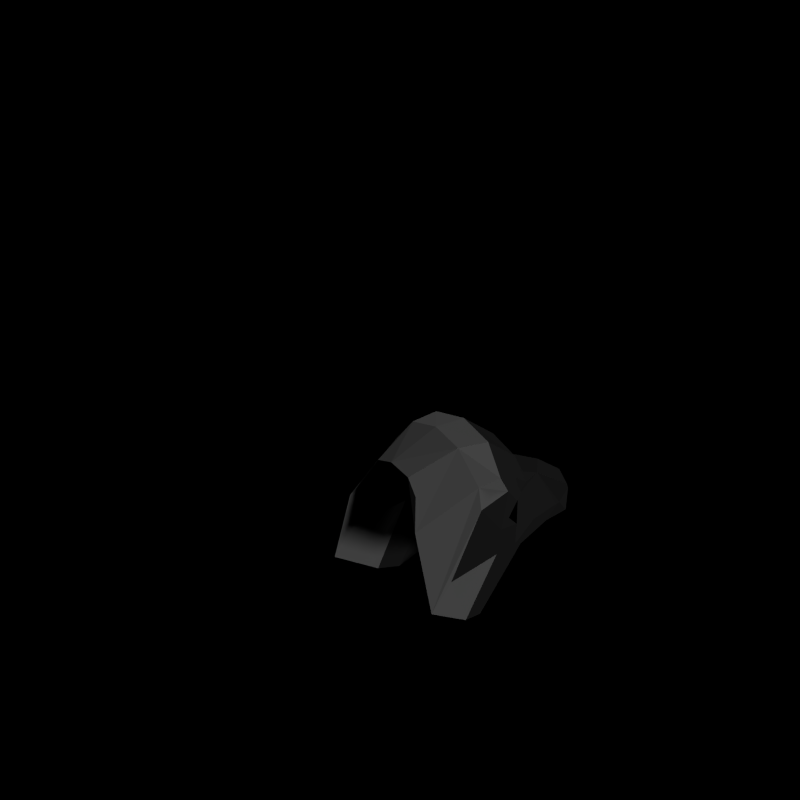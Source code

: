 # Source: pinguino.blend  (saved by Blender 2.78.0; exported with 4.5.12 LTS)
import bpy
from mathutils import Matrix  # noqa: F401  (used for matrix-valued properties, if any)

bpy.ops.wm.read_factory_settings(use_empty=True)
scene = bpy.context.scene
scene.name = 'Scene'

# ---- collections
col_collection_1 = bpy.data.collections.new('Collection 1'); scene.collection.children.link(col_collection_1)

# ---- materials (node trees are filled in below, after node groups)
mat_material_001 = bpy.data.materials.new('Material.001')
mat_material_001.alpha_threshold = 0.0
mat_material_001.roughness = 0.5
mat_material_002 = bpy.data.materials.new('Material.002')
mat_material_002.alpha_threshold = 0.0
mat_material_002.roughness = 0.5

# ---- material node trees
mat_material_001.use_nodes = True; mat_material_001.node_tree.nodes.clear()
_N = mat_material_001.node_tree.nodes; _L = mat_material_001.node_tree.links
n0 = _N.new('ShaderNodeOutputMaterial'); n0.name = 'Material Output'; n0.location = (300, 300)
n1 = _N.new('ShaderNodeBsdfDiffuse'); n1.name = 'Diffuse BSDF'; n1.location = (10, 300)
n1.inputs[0].default_value = (0.1574, 0.1574, 0.1574, 1.0)
_L.new(n1.outputs[0], n0.inputs[0])
n0.is_active_output = True
mat_material_002.use_nodes = True; mat_material_002.node_tree.nodes.clear()
_N = mat_material_002.node_tree.nodes; _L = mat_material_002.node_tree.links
n0 = _N.new('ShaderNodeOutputMaterial'); n0.name = 'Material Output'; n0.location = (300, 300)
n1 = _N.new('ShaderNodeBsdfDiffuse'); n1.name = 'Diffuse BSDF'; n1.location = (10, 300)
n1.inputs[0].default_value = (0.02038, 0.02038, 0.02038, 1.0)
_L.new(n1.outputs[0], n0.inputs[0])
n0.is_active_output = True

# ---- world
world_world = bpy.data.worlds.new('World'); scene.world = world_world
world_world.use_nodes = True; world_world.node_tree.nodes.clear()
_N = world_world.node_tree.nodes; _L = world_world.node_tree.links
n0 = _N.new('ShaderNodeOutputWorld'); n0.name = 'World Output'; n0.location = (300, 300)
n1 = _N.new('ShaderNodeBackground'); n1.name = 'Background'; n1.location = (10, 300)
n1.inputs[0].default_value = (0.0, 0.0, 0.0, 1.0)
n1.inputs[1].default_value = 0.15
_L.new(n1.outputs[0], n0.inputs[0])
n0.is_active_output = True
world_world.color = (1.0, 1.0, 1.0)
world_world.use_sun_shadow = False
world_world.sun_shadow_jitter_overblur = 0.0
world_world.cycles.sampling_method = 'NONE'
world_world.cycles.sample_map_resolution = 256
world_world.light_settings.ao_factor = 0.5

# ---- cameras
cam_camera = bpy.data.cameras.new('Camera')
cam_camera.type = 'ORTHO'
cam_camera.clip_end = 100.0
cam_camera.lens = 35.0
cam_camera.sensor_width = 32.0
cam_camera.sensor_height = 18.0
cam_camera.ortho_scale = 14.41
cam_camera.dof.focus_distance = 0.0

# ---- lights
light_sun_002 = bpy.data.lights.new('Sun.002', 'SUN')
light_sun_002.transmission_factor = 0.0
light_sun_002.angle = 0.1993
light_sun_002.energy = 1.0
light_sun_002.shadow_buffer_clip_start = 0.5
light_sun_002.shadow_soft_size = 0.1
light_sun_002.shadow_cascade_max_distance = 1000.0
light_sun_001 = bpy.data.lights.new('Sun.001', 'SUN')
light_sun_001.transmission_factor = 0.0
light_sun_001.angle = 0.1993
light_sun_001.energy = 1.0
light_sun_001.shadow_buffer_clip_start = 0.5
light_sun_001.shadow_soft_size = 0.1
light_sun_001.shadow_cascade_max_distance = 1000.0

# ---- meshes
me_cube = bpy.data.meshes.new('Cube')
me_cube.from_pydata([(1.322, -1.433, 2.055), (1.972, -2.477, 0.7381), (1.784, -2.117, -0.4656), (1.642, -1.83, -0.8674), (0.0, -1.5, -1.075), (0.0, -0.3827, -1.266), (0.0, 0.3454, -1.872), (0.0, 0.9362, -2.803), (1.031, -0.8665, 2.424), (0.6107, -0.6293, 2.602), (0.9215, 0.4005, 2.075), (1.057, 0.8569, 1.5), (1.003, 0.9912, 0.4864), (0.8058, 0.8777, -0.1975), (0.7084, 1.053, -0.6983), (0.6408, 1.264, -1.785), (0.0, 1.285, -2.47), (0.6403, 0.9045, -1.903), (1.031, 0.2812, -1.157), (1.643, -0.3532, -0.5375), (1.857, -0.769, -0.03376), (1.972, -1.764, 0.7912), (1.031, -0.2277, -1.25), (0.6403, 0.465, -1.879), (1.075, 0.738, -0.2238), (1.227, 0.4236, -0.122), (1.352, 0.6508, 0.3975), (1.852, 0.3044, 0.8002), (1.972, -0.3604, 0.398), (1.872, -0.07708, 0.3177), (1.805, -0.06155, -0.06909), (1.436, 0.4665, 0.002919), (1.739, 0.2937, 0.2766), (1.908, -0.3218, 1.223), (1.827, 0.405, 1.216), (1.69, 0.006193, 1.502), (0.0, -0.5596, 2.769), (0.0, 0.5234, 2.215), (0.0, 1.003, 1.61), (0.0, 1.145, 0.5444), (0.0, 1.018, -0.1787), (0.0, 1.331, -1.124), (0.0, 1.451, -1.887)], [], [(22, 18, 19, 3), (21, 1, 2, 20), (3, 4, 5, 22), (2, 3, 19, 20), (5, 6, 23, 22), (6, 7, 23), (17, 23, 7, 16), (18, 22, 23, 17), (16, 15, 17), (14, 18, 17, 15), (14, 13, 24), (24, 25, 14), (18, 14, 25, 19), (19, 25, 30, 20), (27, 28, 29, 32), (27, 32, 31, 26), (25, 24, 26, 31), (20, 30, 29, 28, 21), (33, 21, 28, 27), (12, 26, 24, 13), (0, 1, 21, 33, 35), (35, 33, 27, 34), (10, 35, 34, 11), (10, 9, 0, 35), (11, 34, 27, 26, 12), (10, 37, 36, 9), (14, 41, 40, 13), (12, 39, 38, 11), (15, 42, 41, 14), (11, 38, 37, 10), (13, 40, 39, 12), (15, 16, 42), (8, 0, 9)])
me_cube.polygons.foreach_set('material_index', [1, 0, 1, 1, 1, 1, 1, 1, 1, 1, 1, 1, 1, 1, 1, 1, 1, 1, 1, 1, 0, 0, 0, 0, 1, 0, 1, 1, 1, 0, 1, 1, 0])
me_cube.materials.append(mat_material_001)
me_cube.materials.append(mat_material_002)
me_cube.use_remesh_preserve_volume = False
me_cube.use_remesh_preserve_attributes = False
me_cube.use_mirror_vertex_groups = False
me_cube.update()

# ---- objects
ob_sun_002 = bpy.data.objects.new('Sun.002', light_sun_002)
ob_sun = bpy.data.objects.new('Sun', light_sun_001)
ob_cube_029 = bpy.data.objects.new('Cube.029', me_cube)
ob_camera = bpy.data.objects.new('Camera', cam_camera)

# ---- transforms, parenting, visibility, modifiers, constraints
ob_sun_002.location = (7.98, 0.3209, -0.4769)
ob_sun_002.rotation_euler = (-4.525, -0.1503, 1.504)
ob_sun_002.lineart.crease_threshold = 0.0
ob_sun.location = (1.037, 5.452, 5.503)
ob_sun.rotation_euler = (-0.8296, 0.01033, -0.004547)
ob_sun.lineart.crease_threshold = 0.0
ob_cube_029.location = (0.9773, 0.872, 0.2419)
ob_cube_029.rotation_euler = (0.6694, -0.01053, -0.01356)
ob_cube_029.scale = (0.6342, 0.9401, 0.9401)
ob_cube_029.lineart.crease_threshold = 0.0
_m = ob_cube_029.modifiers.new('Mirror', 'MIRROR')
_m.use_clip = True
ob_camera.location = (12.0, -12.0, 14.6)
ob_camera.rotation_euler = (0.9425, 0.0, 0.7854)
ob_camera.scale = (0.1, 0.1, 0.1)
ob_camera.lock_rotations_4d = False
ob_camera.empty_display_type = 'ARROWS'
ob_camera.color = (0.0, 0.0, 0.0, 0.0)
ob_camera.hide_viewport = True
ob_camera.display_type = 'WIRE'
ob_camera.lineart.crease_threshold = 0.0

# ---- collection membership
col_collection_1.objects.link(ob_sun_002)
col_collection_1.objects.link(ob_sun)
col_collection_1.objects.link(ob_cube_029)
col_collection_1.objects.link(ob_camera)

# ---- scene / render settings (as saved in the file)
scene.camera = ob_camera
scene.frame_start = 1; scene.frame_end = 250; scene.frame_set(0)
scene.render.engine = 'CYCLES'
scene.render.resolution_y = 1920
scene.render.dither_intensity = 0.0
scene.render.film_transparent = True
scene.cycles.use_denoising = False
scene.cycles.samples = 250
scene.cycles.sampling_pattern = 'TABULATED_SOBOL'
scene.cycles.light_sampling_threshold = 0.0
scene.cycles.use_adaptive_sampling = False
scene.cycles.use_light_tree = False
scene.cycles.blur_glossy = 0.0
scene.cycles.pixel_filter_type = 'GAUSSIAN'
scene.cycles.sample_clamp_indirect = 0.0
scene.view_settings.view_transform = 'Standard'
bpy.context.view_layer.update()
